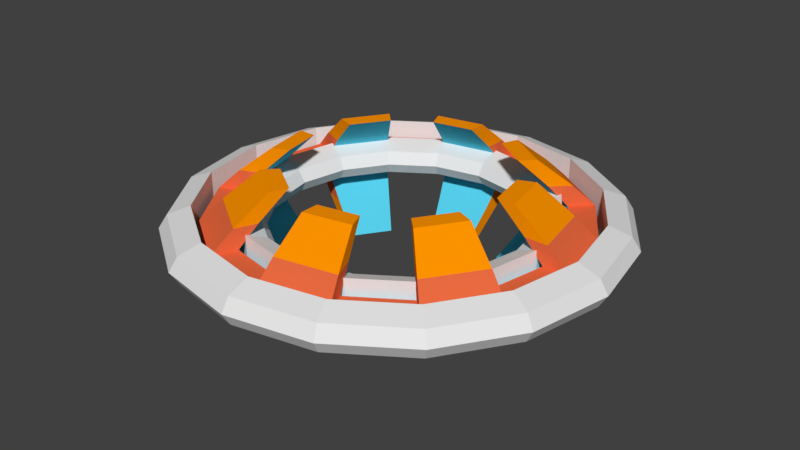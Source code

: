 # Source: spawner2.blend  (saved by Blender 2.77.0; exported with 4.5.12 LTS)
import bpy
from mathutils import Matrix  # noqa: F401  (used for matrix-valued properties, if any)

bpy.ops.wm.read_factory_settings(use_empty=True)
scene = bpy.context.scene
scene.name = 'Scene'

# ---- collections
col_collection_1 = bpy.data.collections.new('Collection 1'); scene.collection.children.link(col_collection_1)

# ---- materials (node trees are filled in below, after node groups)
mat_armor = bpy.data.materials.new('armor')
mat_armor.alpha_threshold = 0.0
mat_armor.use_transparent_shadow = False
mat_armor.diffuse_color = (1.0, 0.2965, 0.0, 1.0)
mat_armor.roughness = 0.5
mat_armor.specular_intensity = 0.0
mat_portal = bpy.data.materials.new('portal')
mat_portal.alpha_threshold = 0.0
mat_portal.use_transparent_shadow = False
mat_portal.diffuse_color = (0.09458, 0.6069, 0.8, 1.0)
mat_portal.roughness = 0.5
mat_portal.specular_intensity = 0.0
mat_portaldetaill = bpy.data.materials.new('portaldetaill')
mat_portaldetaill.alpha_threshold = 0.0
mat_portaldetaill.use_transparent_shadow = False
mat_portaldetaill.diffuse_color = (0.8, 0.1466, 0.05313, 1.0)
mat_portaldetaill.roughness = 0.5
mat_portaldetaill.specular_intensity = 0.0
mat_portportal = bpy.data.materials.new('portportal')
mat_portportal.alpha_threshold = 0.0
mat_portportal.use_transparent_shadow = False
mat_portportal.roughness = 0.5
mat_portal_001 = bpy.data.materials.new('portal.001')
mat_portal_001.alpha_threshold = 0.0
mat_portal_001.use_transparent_shadow = False
mat_portal_001.roughness = 0.5

# ---- material node trees

# ---- world
world_world = bpy.data.worlds.new('World'); scene.world = world_world
world_world.color = (0.05088, 0.05088, 0.05088)
world_world.use_sun_shadow = False
world_world.sun_shadow_jitter_overblur = 0.0
world_world.cycles.sampling_method = 'MANUAL'

# ---- meshes
me_torus_001 = bpy.data.meshes.new('Torus.001')
me_torus_001.from_pydata([(-0.9453, -0.1878, -0.07793), (-0.8015, -0.5353, -0.07793), (0.8015, 0.5353, -0.07793), (0.1878, -0.9453, -0.07793), (0.2193, -1.104, -0.07793), (-0.9357, -0.6249, -0.07793), (-0.6253, -0.9354, -0.07793), (-0.5356, -0.8013, -0.07793), (-0.1882, -0.9453, -0.07793), (-0.9453, 0.1882, -0.07793), (-1.104, 0.2197, -0.07793), (0.9453, 0.1878, -0.07793), (0.5353, -0.8015, -0.07793), (-0.9354, 0.6253, -0.07793), (-0.2197, -1.104, -0.07793), (1.104, 0.2193, -0.07793), (0.9354, -0.6253, -0.07793), (1.104, -0.2197, -0.07793), (-0.2193, 1.104, -0.07793), (-0.6249, 0.9357, -0.07793), (-1.104, -0.2193, -0.07793), (-0.1878, 0.9453, -0.07793), (0.9357, 0.6249, -0.07793), (0.6253, 0.9354, -0.07793), (0.8013, -0.5356, -0.07793), (0.9453, -0.1882, -0.07793), (-0.5353, 0.8015, -0.07793), (0.6249, -0.9357, -0.07793), (0.2197, 1.104, -0.07793), (-0.8277, -0.1645, -0.208), (-0.7017, -0.4687, -0.208), (0.1645, -0.8277, -0.208), (0.192, -0.9663, -0.208), (-0.8192, -0.5471, -0.208), (0.8277, 0.1645, -0.208), (0.7017, 0.4687, -0.208), (0.4687, -0.7017, -0.208), (0.9663, 0.192, -0.208), (-0.192, 0.9663, -0.208), (-0.5471, 0.8192, -0.208), (-0.9663, -0.192, -0.208), (-0.1645, 0.8277, -0.208), (0.8192, 0.5471, -0.208), (-0.4687, 0.7017, -0.208), (0.5471, -0.8192, -0.208), (-0.6479, -0.1287, -0.3763), (-0.5493, -0.3669, -0.3763), (0.1287, -0.6479, -0.3763), (0.1503, -0.7563, -0.3763), (-0.6413, -0.4283, -0.3763), (0.6479, 0.1287, -0.3763), (0.5493, 0.3669, -0.3763), (0.3669, -0.5493, -0.3763), (0.7563, 0.1503, -0.3763), (-0.1503, 0.7563, -0.3763), (-0.4283, 0.6413, -0.3763), (-0.7563, -0.1503, -0.3763), (-0.1287, 0.6479, -0.3763), (0.6413, 0.4283, -0.3763), (-0.3669, 0.5493, -0.3763), (0.4283, -0.6413, -0.3763), (0.9453, -0.1878, -0.07793), (0.8015, -0.5353, -0.07793), (-0.8015, 0.5353, -0.07793), (-0.5356, 0.8013, -0.07793), (-0.1878, -0.9453, -0.07793), (-0.2193, -1.104, -0.07793), (0.9357, -0.6249, -0.07793), (0.6253, -0.9354, -0.07793), (0.5356, -0.8013, -0.07793), (0.1882, -0.9453, -0.07793), (0.9453, 0.1882, -0.07793), (1.104, 0.2197, -0.07793), (-0.9453, 0.1878, -0.07793), (-0.5353, -0.8015, -0.07793), (0.8013, 0.5356, -0.07793), (0.9354, 0.6253, -0.07793), (0.2197, -1.104, -0.07793), (-1.104, 0.2193, -0.07793), (-0.9354, -0.6253, -0.07793), (0.2193, 1.104, -0.07793), (0.6249, 0.9357, -0.07793), (1.104, -0.2193, -0.07793), (0.1878, 0.9453, -0.07793), (-0.9357, 0.6249, -0.07793), (-0.9453, -0.1882, -0.07793), (-0.1882, 0.9453, -0.07793), (0.5353, 0.8015, -0.07793), (-0.6249, -0.9357, -0.07793), (-0.2197, 1.104, -0.07793), (0.8277, -0.1645, -0.208), (0.7017, -0.4687, -0.208), (-0.1645, -0.8277, -0.208), (-0.192, -0.9663, -0.208), (0.8192, -0.5471, -0.208), (-0.8277, 0.1645, -0.208), (-0.7017, 0.4687, -0.208), (-0.4687, -0.7017, -0.208), (-0.9663, 0.192, -0.208), (0.192, 0.9663, -0.208), (0.5471, 0.8192, -0.208), (0.9663, -0.192, -0.208), (0.1645, 0.8277, -0.208), (-0.8192, 0.5471, -0.208), (0.4687, 0.7017, -0.208), (-0.5471, -0.8192, -0.208), (0.6479, -0.1287, -0.3763), (0.5493, -0.3669, -0.3763), (-0.1287, -0.6479, -0.3763), (-0.1503, -0.7563, -0.3763), (0.6413, -0.4283, -0.3763), (-0.6479, 0.1287, -0.3763), (-0.5493, 0.3669, -0.3763), (-0.3669, -0.5493, -0.3763), (-0.7563, 0.1503, -0.3763), (0.1503, 0.7563, -0.3763), (0.4283, 0.6413, -0.3763), (0.7563, -0.1503, -0.3763), (0.1287, 0.6479, -0.3763), (-0.6413, 0.4283, -0.3763), (0.3669, 0.5493, -0.3763), (-0.4283, -0.6413, -0.3763), (-0.9453, -0.1878, 0.07793), (-0.8015, -0.5353, 0.07793), (0.8015, 0.5353, 0.07793), (-1.104, 0.2195, 0.0), (0.1878, -0.9453, 0.07793), (0.2193, -1.104, 0.07793), (-0.9357, -0.6249, 0.07793), (-0.6253, -0.9354, 0.07793), (-0.5356, -0.8013, 0.07793), (-0.1882, -0.9453, 0.07793), (-0.9453, 0.1882, 0.07793), (-1.104, 0.2197, 0.07793), (0.9453, 0.1878, 0.07793), (0.5353, -0.8015, 0.07793), (-0.9356, -0.6251, 0.0), (-0.9354, 0.6253, 0.07793), (-0.2197, -1.104, 0.07793), (1.104, 0.2193, 0.07793), (0.9354, -0.6253, 0.07793), (1.104, -0.2197, 0.07793), (-0.2193, 1.104, 0.07793), (-0.6249, 0.9357, 0.07793), (-1.104, -0.2193, 0.07793), (-0.1878, 0.9453, 0.07793), (0.9357, 0.6249, 0.07793), (0.6253, 0.9354, 0.07793), (0.8013, -0.5356, 0.07793), (0.9453, -0.1882, 0.07793), (-1.104, -0.2193, 0.0), (-0.5353, 0.8015, 0.07793), (0.6249, -0.9357, 0.07793), (0.2197, 1.104, 0.07793), (-0.8277, -0.1645, 0.208), (-0.7017, -0.4687, 0.208), (0.1645, -0.8277, 0.208), (0.192, -0.9663, 0.208), (-0.8192, -0.5471, 0.208), (0.8277, 0.1645, 0.208), (0.7017, 0.4687, 0.208), (0.4687, -0.7017, 0.208), (0.9663, 0.192, 0.208), (-0.192, 0.9663, 0.208), (-0.5471, 0.8192, 0.208), (-0.9663, -0.192, 0.208), (-0.1645, 0.8277, 0.208), (0.8192, 0.5471, 0.208), (-0.4687, 0.7017, 0.208), (0.5471, -0.8192, 0.208), (-0.6479, -0.1287, 0.3763), (-0.5493, -0.3669, 0.3763), (0.1287, -0.6479, 0.3763), (0.1503, -0.7563, 0.3763), (-0.6413, -0.4283, 0.3763), (0.6479, 0.1287, 0.3763), (0.5493, 0.3669, 0.3763), (0.3669, -0.5493, 0.3763), (0.7563, 0.1503, 0.3763), (-0.1503, 0.7563, 0.3763), (-0.4283, 0.6413, 0.3763), (-0.7563, -0.1503, 0.3763), (-0.1287, 0.6479, 0.3763), (0.6413, 0.4283, 0.3763), (-0.3669, 0.5493, 0.3763), (0.4283, -0.6413, 0.3763), (1.104, 0.2195, 0.0), (1.104, -0.2195, 0.0), (0.6253, 0.9354, 0.0), (0.9356, 0.6251, 0.0), (0.9453, -0.1878, 0.07793), (0.8015, -0.5353, 0.07793), (-0.8015, 0.5353, 0.07793), (-0.5356, 0.8013, 0.07793), (-0.1878, -0.9453, 0.07793), (-0.2193, -1.104, 0.07793), (0.9357, -0.6249, 0.07793), (0.6253, -0.9354, 0.07793), (0.5356, -0.8013, 0.07793), (0.1882, -0.9453, 0.07793), (0.9453, 0.1882, 0.07793), (1.104, 0.2197, 0.07793), (-0.9453, 0.1878, 0.07793), (-0.5353, -0.8015, 0.07793), (0.8013, 0.5356, 0.07793), (0.9354, 0.6253, 0.07793), (0.2197, -1.104, 0.07793), (-1.104, 0.2193, 0.07793), (-0.9354, -0.6253, 0.07793), (-0.9354, -0.6253, 0.0), (0.2193, 1.104, 0.07793), (0.6249, 0.9357, 0.07793), (1.104, -0.2193, 0.07793), (0.1878, 0.9453, 0.07793), (-0.9357, 0.6249, 0.07793), (-0.2195, -1.104, 0.0), (-0.6251, -0.9356, 0.0), (-0.9453, -0.1882, 0.07793), (-0.1882, 0.9453, 0.07793), (0.5353, 0.8015, 0.07793), (-0.6249, -0.9357, 0.07793), (-0.2197, 1.104, 0.07793), (0.8277, -0.1645, 0.208), (0.7017, -0.4687, 0.208), (-0.1645, -0.8277, 0.208), (-0.192, -0.9663, 0.208), (0.8192, -0.5471, 0.208), (-0.8277, 0.1645, 0.208), (-0.7017, 0.4687, 0.208), (-0.4687, -0.7017, 0.208), (-0.9663, 0.192, 0.208), (0.192, 0.9663, 0.208), (0.5471, 0.8192, 0.208), (0.9663, -0.192, 0.208), (0.1645, 0.8277, 0.208), (-0.8192, 0.5471, 0.208), (0.4687, 0.7017, 0.208), (-0.5471, -0.8192, 0.208), (0.6479, -0.1287, 0.3763), (0.5493, -0.3669, 0.3763), (-0.1287, -0.6479, 0.3763), (-0.1503, -0.7563, 0.3763), (0.6413, -0.4283, 0.3763), (-0.6479, 0.1287, 0.3763), (-0.5493, 0.3669, 0.3763), (-0.3669, -0.5493, 0.3763), (-0.7563, 0.1503, 0.3763), (0.1503, 0.7563, 0.3763), (0.4283, 0.6413, 0.3763), (0.7563, -0.1503, 0.3763), (0.1287, 0.6479, 0.3763), (-0.6413, 0.4283, 0.3763), (0.3669, 0.5493, 0.3763), (-0.4283, -0.6413, 0.3763), (1.104, 0.2193, 0.0), (-0.2195, 1.104, 0.0), (0.6251, 0.9356, 0.0), (0.2197, 1.104, 0.0), (-0.2197, 1.104, 0.0), (-0.9354, 0.6253, 0.0), (-0.6251, 0.9356, 0.0), (-0.9356, 0.6251, 0.0), (-1.104, 0.2197, 0.0), (1.104, -0.2197, 0.0), (0.9354, -0.6253, 0.0), (0.6253, -0.9354, 0.0), (0.6251, -0.9356, 0.0), (0.2195, -1.104, 0.0), (-0.2193, -1.104, 0.0), (0.8015, 0.5353, 0.0), (0.5355, 0.8014, 0.0), (0.1878, 0.9453, 0.0), (-0.188, 0.9453, 0.0), (-0.5355, 0.8014, 0.0), (-0.8014, 0.5355, 0.0), (-0.9453, 0.188, 0.0), (0.8014, -0.5355, 0.0), (0.9453, -0.1882, 0.0), (0.9453, 0.188, 0.0), (0.8014, 0.5355, 0.0), (0.8013, -0.5356, 0.0), (-0.188, -0.9453, 0.0), (0.5356, -0.8013, 0.0), (0.1882, -0.9453, 0.0), (-0.9453, 0.1882, 0.0), (-0.9453, -0.188, 0.0), (-0.8015, -0.5353, 0.0), (-0.5355, -0.8014, 0.0), (-0.1878, -0.9453, 0.0)], [], [(28, 18, 255, 257), (2, 22, 42, 35), (13, 259, 260, 19), (22, 15, 37, 42), (10, 262, 261, 84), (1, 7, 6, 5), (11, 2, 35, 34), (18, 21, 41, 38), (6, 14, 215, 216), (35, 42, 58, 51), (32, 31, 47, 48), (38, 41, 57, 54), (44, 32, 48, 60), (69, 36, 31, 3), (4, 3, 31, 32), (20, 0, 29, 40), (15, 11, 34, 37), (19, 18, 38, 39), (27, 4, 32, 44), (1, 5, 33, 30), (12, 27, 44, 36), (26, 19, 39, 43), (5, 20, 40, 33), (0, 1, 30, 29), (21, 26, 43, 41), (50, 51, 58, 53), (57, 59, 55, 54), (45, 46, 49, 56), (47, 52, 60, 48), (30, 33, 49, 46), (40, 29, 45, 56), (34, 35, 51, 50), (41, 43, 59, 57), (31, 36, 52, 47), (36, 44, 60, 52), (37, 34, 50, 53), (43, 39, 55, 59), (39, 38, 54, 55), (42, 37, 53, 58), (33, 40, 56, 49), (29, 30, 46, 45), (27, 266, 267, 77), (77, 267, 268, 66), (16, 17, 263, 264), (68, 16, 264, 265), (28, 257, 256, 81), (63, 96, 103, 84), (78, 73, 85, 20), (63, 84, 19, 64), (84, 103, 98, 78), (83, 86, 18, 80), (87, 23, 76, 75), (73, 95, 96, 63), (71, 15, 82, 61), (24, 16, 68, 69), (80, 99, 102, 83), (4, 66, 65, 3), (276, 277, 25, 62), (278, 71, 25, 277), (278, 279, 75, 71), (270, 87, 2, 269), (96, 112, 119, 103), (93, 109, 108, 92), (99, 115, 118, 102), (105, 121, 109, 93), (65, 92, 97, 74), (66, 93, 92, 65), (82, 101, 90, 61), (78, 98, 95, 73), (81, 100, 99, 80), (88, 105, 93, 66), (62, 91, 94, 67), (74, 97, 105, 88), (87, 104, 100, 81), (67, 94, 101, 82), (61, 90, 91, 62), (83, 102, 104, 87), (111, 114, 119, 112), (118, 115, 116, 120), (106, 117, 110, 107), (108, 109, 121, 113), (91, 107, 110, 94), (101, 117, 106, 90), (95, 111, 112, 96), (102, 118, 120, 104), (92, 108, 113, 97), (97, 113, 121, 105), (98, 114, 111, 95), (104, 120, 116, 100), (100, 116, 115, 99), (103, 119, 114, 98), (94, 110, 117, 101), (90, 106, 107, 91), (273, 64, 86, 272), (273, 274, 63, 64), (274, 275, 73, 63), (285, 85, 9, 284), (286, 1, 85, 285), (288, 65, 7, 287), (283, 70, 8, 281), (187, 82, 72, 186), (254, 15, 76, 189), (189, 76, 23, 188), (216, 209, 79, 6), (150, 20, 79, 136), (150, 125, 78, 20), (260, 258, 89, 19), (86, 83, 271, 272), (83, 87, 270, 271), (69, 70, 283, 282), (24, 69, 282, 280), (7, 1, 286, 287), (153, 257, 255, 142), (124, 160, 167, 146), (137, 143, 260, 259), (146, 167, 162, 139), (133, 214, 261, 262), (123, 128, 129, 130), (134, 159, 160, 124), (142, 163, 166, 145), (129, 216, 215, 138), (160, 176, 183, 167), (157, 173, 172, 156), (163, 179, 182, 166), (169, 185, 173, 157), (198, 126, 156, 161), (127, 157, 156, 126), (144, 165, 154, 122), (139, 162, 159, 134), (143, 164, 163, 142), (152, 169, 157, 127), (123, 155, 158, 128), (135, 161, 169, 152), (151, 168, 164, 143), (128, 158, 165, 144), (122, 154, 155, 123), (145, 166, 168, 151), (175, 178, 183, 176), (182, 179, 180, 184), (170, 181, 174, 171), (172, 173, 185, 177), (155, 171, 174, 158), (165, 181, 170, 154), (159, 175, 176, 160), (166, 182, 184, 168), (156, 172, 177, 161), (161, 177, 185, 169), (162, 178, 175, 159), (168, 184, 180, 164), (164, 180, 179, 163), (167, 183, 178, 162), (158, 174, 181, 165), (154, 170, 171, 155), (152, 206, 267, 266), (206, 195, 268, 267), (140, 264, 263, 141), (197, 265, 264, 140), (153, 211, 256, 257), (192, 214, 235, 228), (207, 144, 217, 202), (192, 193, 143, 214), (214, 207, 230, 235), (213, 210, 142, 218), (219, 204, 205, 147), (202, 192, 228, 227), (200, 190, 212, 139), (148, 198, 197, 140), (210, 213, 234, 231), (127, 126, 194, 195), (276, 191, 149, 277), (278, 277, 149, 200), (278, 200, 204, 279), (270, 269, 124, 219), (228, 235, 251, 244), (225, 224, 240, 241), (231, 234, 250, 247), (237, 225, 241, 253), (194, 203, 229, 224), (195, 194, 224, 225), (212, 190, 222, 233), (207, 202, 227, 230), (211, 210, 231, 232), (220, 195, 225, 237), (191, 196, 226, 223), (203, 220, 237, 229), (219, 211, 232, 236), (196, 212, 233, 226), (190, 191, 223, 222), (213, 219, 236, 234), (243, 244, 251, 246), (250, 252, 248, 247), (238, 239, 242, 249), (240, 245, 253, 241), (223, 226, 242, 239), (233, 222, 238, 249), (227, 228, 244, 243), (234, 236, 252, 250), (224, 229, 245, 240), (229, 237, 253, 245), (230, 227, 243, 246), (236, 232, 248, 252), (232, 231, 247, 248), (235, 230, 246, 251), (226, 233, 249, 242), (222, 223, 239, 238), (273, 272, 218, 193), (273, 193, 192, 274), (274, 192, 202, 275), (285, 284, 132, 217), (286, 285, 217, 123), (288, 287, 130, 194), (283, 281, 131, 199), (187, 186, 201, 212), (254, 189, 205, 139), (189, 188, 147, 205), (216, 129, 208, 209), (150, 136, 208, 144), (150, 144, 207, 125), (260, 143, 221, 258), (218, 272, 271, 213), (213, 271, 270, 219), (198, 282, 283, 199), (148, 280, 282, 198), (130, 287, 286, 123)])
me_torus_001.polygons.foreach_set('material_index', [2, 2, 2, 2, 2, 2, 1, 0, 2, 0, 0, 0, 0, 1, 2, 2, 2, 2, 2, 2, 2, 2, 2, 1, 1, 0, 0, 0, 0, 0, 0, 1, 1, 1, 0, 2, 0, 0, 0, 0, 1, 2, 2, 2, 2, 2, 2, 2, 2, 2, 2, 2, 1, 2, 2, 2, 2, 1, 1, 1, 1, 0, 0, 0, 0, 1, 2, 2, 2, 2, 2, 2, 2, 2, 2, 1, 1, 0, 0, 0, 0, 0, 0, 1, 1, 1, 0, 0, 0, 0, 0, 0, 1, 1, 1, 1, 1, 1, 1, 1, 2, 2, 2, 2, 2, 2, 2, 1, 1, 1, 1, 1, 2, 2, 2, 2, 2, 2, 1, 2, 2, 0, 0, 0, 0, 1, 2, 2, 2, 2, 2, 2, 2, 2, 2, 1, 1, 0, 0, 0, 0, 0, 0, 1, 1, 1, 0, 0, 0, 0, 0, 0, 1, 2, 2, 2, 2, 2, 2, 2, 2, 2, 2, 2, 1, 2, 2, 2, 2, 1, 1, 1, 1, 0, 0, 0, 0, 1, 2, 2, 2, 2, 2, 2, 2, 2, 2, 1, 1, 0, 0, 0, 0, 0, 0, 1, 1, 1, 0, 0, 0, 0, 0, 0, 1, 1, 1, 1, 1, 1, 1, 1, 2, 2, 2, 2, 2, 2, 2, 1, 1, 1, 1, 1])
me_torus_001.materials.append(mat_armor)
me_torus_001.materials.append(mat_portal)
me_torus_001.materials.append(mat_portaldetaill)
me_torus_001.use_remesh_preserve_volume = False
me_torus_001.use_remesh_preserve_attributes = False
me_torus_001.use_mirror_vertex_groups = False
me_torus_001.update()
me_torus = bpy.data.meshes.new('Torus')
me_torus.from_pydata([(1.351, 3.657e-09, -1.657e-10), (1.3, 3.657e-09, 0.08159), (1.165, 3.657e-09, 0.132), (0.9227, 0.0, 0.1146), (0.7977, 0.0, 0.07084), (0.75, 0.0, -1.929e-10), (0.7977, 0.0, -0.07084), (0.9227, 0.0, -0.1146), (1.165, 3.657e-09, -0.132), (1.3, 3.657e-09, -0.08159), (1.249, 0.5172, -1.657e-10), (1.201, 0.4974, 0.08159), (1.076, 0.4457, 0.132), (0.8525, 0.3531, 0.1146), (0.737, 0.3053, 0.07084), (0.6929, 0.287, -1.929e-10), (0.737, 0.3053, -0.07084), (0.8525, 0.3531, -0.1146), (1.076, 0.4457, -0.132), (1.201, 0.4974, -0.08159), (0.9556, 0.9556, -1.657e-10), (0.9191, 0.9191, 0.08159), (0.8235, 0.8235, 0.132), (0.6525, 0.6525, 0.1146), (0.5641, 0.5641, 0.07084), (0.5303, 0.5303, -1.929e-10), (0.5641, 0.5641, -0.07084), (0.6525, 0.6525, -0.1146), (0.8235, 0.8235, -0.132), (0.9191, 0.9191, -0.08159), (0.5172, 1.249, -1.657e-10), (0.4974, 1.201, 0.08159), (0.4457, 1.076, 0.132), (0.3531, 0.8525, 0.1146), (0.3053, 0.737, 0.07084), (0.287, 0.6929, -1.929e-10), (0.3053, 0.737, -0.07084), (0.3531, 0.8525, -0.1146), (0.4457, 1.076, -0.132), (0.4974, 1.201, -0.08159), (6.686e-08, 1.351, -1.657e-10), (6.686e-08, 1.3, 0.08159), (6.686e-08, 1.165, 0.132), (8.941e-08, 0.9227, 0.1146), (5.96e-08, 0.7977, 0.07084), (8.941e-08, 0.75, -1.929e-10), (5.96e-08, 0.7977, -0.07084), (8.941e-08, 0.9227, -0.1146), (6.686e-08, 1.165, -0.132), (6.686e-08, 1.3, -0.08159), (-0.5172, 1.249, -1.657e-10), (-0.4974, 1.201, 0.08159), (-0.4457, 1.076, 0.132), (-0.3531, 0.8525, 0.1146), (-0.3053, 0.737, 0.07084), (-0.287, 0.6929, -1.929e-10), (-0.3053, 0.737, -0.07084), (-0.3531, 0.8525, -0.1146), (-0.4457, 1.076, -0.132), (-0.4974, 1.201, -0.08159), (-0.9556, 0.9556, -1.657e-10), (-0.9191, 0.9191, 0.08159), (-0.8235, 0.8235, 0.132), (-0.6525, 0.6525, 0.1146), (-0.5641, 0.5641, 0.07084), (-0.5303, 0.5303, -1.929e-10), (-0.5641, 0.5641, -0.07084), (-0.6525, 0.6525, -0.1146), (-0.8235, 0.8235, -0.132), (-0.9191, 0.9191, -0.08159), (-1.249, 0.5172, -1.657e-10), (-1.201, 0.4974, 0.08159), (-1.076, 0.4457, 0.132), (-0.8525, 0.3531, 0.1146), (-0.737, 0.3053, 0.07084), (-0.6929, 0.287, -1.929e-10), (-0.737, 0.3053, -0.07084), (-0.8525, 0.3531, -0.1146), (-1.076, 0.4457, -0.132), (-1.201, 0.4974, -0.08159), (-1.351, 1.218e-07, -1.657e-10), (-1.3, 1.173e-07, 0.08159), (-1.165, 1.055e-07, 0.132), (-0.9227, 8.067e-08, 0.1146), (-0.7977, 6.974e-08, 0.07084), (-0.75, 6.557e-08, -1.929e-10), (-0.7977, 6.974e-08, -0.07084), (-0.9227, 8.067e-08, -0.1146), (-1.165, 1.055e-07, -0.132), (-1.3, 1.173e-07, -0.08159), (-1.249, -0.5172, -1.657e-10), (-1.201, -0.4974, 0.08159), (-1.076, -0.4457, 0.132), (-0.8525, -0.3531, 0.1146), (-0.737, -0.3053, 0.07084), (-0.6929, -0.287, -1.929e-10), (-0.737, -0.3053, -0.07084), (-0.8525, -0.3531, -0.1146), (-1.076, -0.4457, -0.132), (-1.201, -0.4974, -0.08159), (-0.9556, -0.9556, -1.657e-10), (-0.9191, -0.9191, 0.08159), (-0.8235, -0.8235, 0.132), (-0.6525, -0.6525, 0.1146), (-0.5641, -0.5641, 0.07084), (-0.5303, -0.5303, -1.929e-10), (-0.5641, -0.5641, -0.07084), (-0.6525, -0.6525, -0.1146), (-0.8235, -0.8235, -0.132), (-0.9191, -0.9191, -0.08159), (-0.5172, -1.249, -1.657e-10), (-0.4974, -1.201, 0.08159), (-0.4457, -1.076, 0.132), (-0.3531, -0.8525, 0.1146), (-0.3053, -0.737, 0.07084), (-0.287, -0.6929, -1.929e-10), (-0.3053, -0.737, -0.07084), (-0.3531, -0.8525, -0.1146), (-0.4457, -1.076, -0.132), (-0.4974, -1.201, -0.08159), (6.686e-08, -1.351, -1.657e-10), (6.686e-08, -1.3, 0.08159), (6.686e-08, -1.165, 0.132), (8.941e-08, -0.9227, 0.1146), (5.96e-08, -0.7977, 0.07084), (8.941e-08, -0.75, -1.929e-10), (5.96e-08, -0.7977, -0.07084), (8.941e-08, -0.9227, -0.1146), (6.686e-08, -1.165, -0.132), (6.686e-08, -1.3, -0.08159), (0.5172, -1.249, -1.657e-10), (0.4974, -1.201, 0.08159), (0.4457, -1.076, 0.132), (0.3531, -0.8525, 0.1146), (0.3053, -0.737, 0.07084), (0.287, -0.6929, -1.929e-10), (0.3053, -0.737, -0.07084), (0.3531, -0.8525, -0.1146), (0.4457, -1.076, -0.132), (0.4974, -1.201, -0.08159), (0.9556, -0.9556, -1.657e-10), (0.9191, -0.9191, 0.08159), (0.8235, -0.8235, 0.132), (0.6525, -0.6525, 0.1146), (0.5641, -0.5641, 0.07084), (0.5303, -0.5303, -1.929e-10), (0.5641, -0.5641, -0.07084), (0.6525, -0.6525, -0.1146), (0.8235, -0.8235, -0.132), (0.9191, -0.9191, -0.08159), (1.249, -0.5172, -1.657e-10), (1.201, -0.4974, 0.08159), (1.076, -0.4457, 0.132), (0.8525, -0.3531, 0.1146), (0.737, -0.3053, 0.07084), (0.6929, -0.287, -1.929e-10), (0.737, -0.3053, -0.07084), (0.8525, -0.3531, -0.1146), (1.076, -0.4457, -0.132), (1.201, -0.4974, -0.08159)], [], [(0, 10, 11, 1), (1, 11, 12, 2), (3, 13, 14, 4), (4, 14, 15, 5), (5, 15, 16, 6), (6, 16, 17, 7), (8, 18, 19, 9), (0, 9, 19, 10), (10, 20, 21, 11), (11, 21, 22, 12), (13, 23, 24, 14), (14, 24, 25, 15), (15, 25, 26, 16), (16, 26, 27, 17), (18, 28, 29, 19), (19, 29, 20, 10), (20, 30, 31, 21), (21, 31, 32, 22), (23, 33, 34, 24), (24, 34, 35, 25), (25, 35, 36, 26), (26, 36, 37, 27), (28, 38, 39, 29), (29, 39, 30, 20), (30, 40, 41, 31), (31, 41, 42, 32), (33, 43, 44, 34), (34, 44, 45, 35), (35, 45, 46, 36), (36, 46, 47, 37), (38, 48, 49, 39), (39, 49, 40, 30), (40, 50, 51, 41), (41, 51, 52, 42), (43, 53, 54, 44), (44, 54, 55, 45), (45, 55, 56, 46), (46, 56, 57, 47), (48, 58, 59, 49), (49, 59, 50, 40), (50, 60, 61, 51), (51, 61, 62, 52), (53, 63, 64, 54), (54, 64, 65, 55), (55, 65, 66, 56), (56, 66, 67, 57), (58, 68, 69, 59), (59, 69, 60, 50), (60, 70, 71, 61), (61, 71, 72, 62), (63, 73, 74, 64), (64, 74, 75, 65), (65, 75, 76, 66), (66, 76, 77, 67), (68, 78, 79, 69), (69, 79, 70, 60), (70, 80, 81, 71), (71, 81, 82, 72), (73, 83, 84, 74), (74, 84, 85, 75), (75, 85, 86, 76), (76, 86, 87, 77), (78, 88, 89, 79), (79, 89, 80, 70), (80, 90, 91, 81), (81, 91, 92, 82), (83, 93, 94, 84), (84, 94, 95, 85), (85, 95, 96, 86), (86, 96, 97, 87), (88, 98, 99, 89), (89, 99, 90, 80), (90, 100, 101, 91), (91, 101, 102, 92), (93, 103, 104, 94), (94, 104, 105, 95), (95, 105, 106, 96), (96, 106, 107, 97), (98, 108, 109, 99), (99, 109, 100, 90), (100, 110, 111, 101), (101, 111, 112, 102), (103, 113, 114, 104), (104, 114, 115, 105), (105, 115, 116, 106), (106, 116, 117, 107), (108, 118, 119, 109), (109, 119, 110, 100), (110, 120, 121, 111), (111, 121, 122, 112), (113, 123, 124, 114), (114, 124, 125, 115), (115, 125, 126, 116), (116, 126, 127, 117), (118, 128, 129, 119), (119, 129, 120, 110), (120, 130, 131, 121), (121, 131, 132, 122), (123, 133, 134, 124), (124, 134, 135, 125), (125, 135, 136, 126), (126, 136, 137, 127), (128, 138, 139, 129), (129, 139, 130, 120), (130, 140, 141, 131), (131, 141, 142, 132), (133, 143, 144, 134), (134, 144, 145, 135), (135, 145, 146, 136), (136, 146, 147, 137), (138, 148, 149, 139), (139, 149, 140, 130), (140, 150, 151, 141), (141, 151, 152, 142), (143, 153, 154, 144), (144, 154, 155, 145), (145, 155, 156, 146), (146, 156, 157, 147), (148, 158, 159, 149), (149, 159, 150, 140), (150, 0, 1, 151), (151, 1, 2, 152), (153, 3, 4, 154), (154, 4, 5, 155), (155, 5, 6, 156), (156, 6, 7, 157), (158, 8, 9, 159), (159, 9, 0, 150), (93, 83, 87, 97), (103, 93, 97, 107), (117, 113, 103, 107), (127, 123, 113, 117), (137, 133, 123, 127), (147, 143, 133, 137), (153, 143, 147, 157), (157, 7, 3, 153), (17, 13, 3, 7), (27, 23, 13, 17), (33, 23, 27, 37), (43, 33, 37, 47), (53, 43, 47, 57), (63, 53, 57, 67), (77, 73, 63, 67), (87, 83, 73, 77), (92, 98, 88, 82), (82, 88, 78, 72), (78, 68, 62, 72), (68, 58, 52, 62), (52, 58, 48, 42), (48, 38, 32, 42), (32, 38, 28, 22), (22, 28, 18, 12), (18, 8, 2, 12), (158, 152, 2, 8), (152, 158, 148, 142), (142, 148, 138, 132), (138, 128, 122, 132), (128, 118, 112, 122), (118, 108, 102, 112), (102, 108, 98, 92)])
me_torus.polygons.foreach_set('material_index', [1, 0, 0, 1, 1, 1, 0, 1, 1, 0, 0, 1, 1, 1, 0, 1, 1, 0, 0, 1, 1, 1, 0, 1, 1, 0, 0, 1, 1, 1, 0, 1, 1, 0, 0, 1, 1, 1, 0, 1, 1, 0, 0, 1, 1, 1, 0, 1, 1, 0, 0, 1, 1, 1, 0, 1, 1, 0, 0, 1, 1, 1, 0, 1, 1, 0, 0, 1, 1, 1, 0, 1, 1, 0, 0, 1, 1, 1, 0, 1, 1, 0, 0, 1, 1, 1, 0, 1, 1, 0, 0, 1, 1, 1, 0, 1, 1, 0, 0, 1, 1, 1, 0, 1, 1, 0, 0, 1, 1, 1, 0, 1, 1, 0, 1, 1, 1, 1, 0, 1, 1, 0, 0, 1, 1, 1, 0, 1, 0, 0, 0, 0, 0, 0, 0, 0, 0, 0, 0, 0, 0, 0, 0, 0, 0, 0, 0, 0, 0, 0, 0, 0, 0, 0, 0, 0, 0, 0, 0, 0])
me_torus.materials.append(mat_portportal)
me_torus.materials.append(mat_portal_001)
me_torus.use_remesh_preserve_volume = False
me_torus.use_remesh_preserve_attributes = False
me_torus.use_mirror_vertex_groups = False
me_torus.update()

# ---- objects
ob_torus_001 = bpy.data.objects.new('Torus.001', me_torus_001)
ob_torus = bpy.data.objects.new('Torus', me_torus)

# ---- transforms, parenting, visibility, modifiers, constraints
ob_torus_001.location = (0.0, 0.0, -1.818)
ob_torus_001.rotation_euler = (0.0, -0.0, -0.2028)
ob_torus_001.scale = (16.81, 16.81, 16.81)
ob_torus_001.lineart.crease_threshold = 0.0
ob_torus.location = (0.0, 0.0, -1.085)
ob_torus.scale = (16.81, 16.81, 16.81)
ob_torus.lineart.crease_threshold = 0.0

# ---- collection membership
col_collection_1.objects.link(ob_torus_001)
col_collection_1.objects.link(ob_torus)

# ---- scene / render settings (as saved in the file)
scene.frame_start = 1; scene.frame_end = 250; scene.frame_set(1)
scene.render.engine = 'BLENDER_EEVEE_NEXT'
scene.render.resolution_percentage = 50
scene.render.dither_intensity = 0.0
scene.cycles.use_denoising = False
scene.cycles.samples = 128
scene.cycles.sampling_pattern = 'TABULATED_SOBOL'
scene.cycles.light_sampling_threshold = 0.0
scene.cycles.use_adaptive_sampling = False
scene.cycles.use_light_tree = False
scene.cycles.blur_glossy = 0.0
scene.cycles.sample_clamp_indirect = 0.0
scene.view_settings.view_transform = 'Standard'
bpy.context.view_layer.update()

# ---- added for rendering (the .blend has no active camera and no usable light): camera, sun
cam_auto = bpy.data.cameras.new('AutoCamera')
cam_auto.lens = 50.0
cam_auto.sensor_width = 36.0
cam_auto.clip_end = 1063.37
ob_auto_camera = bpy.data.objects.new('AutoCamera', cam_auto)
scene.collection.objects.link(ob_auto_camera)
ob_auto_camera.location = (60.5912, -72.7094, 46.6546)
ob_auto_camera.rotation_euler = (1.09748, -7.21219e-08, 0.694738)
scene.camera = ob_auto_camera
light_auto_sun = bpy.data.lights.new('AutoSun', 'SUN')
light_auto_sun.energy = 3.0
light_auto_sun.angle = 0.0523599
ob_auto_sun = bpy.data.objects.new('AutoSun', light_auto_sun)
scene.collection.objects.link(ob_auto_sun)
ob_auto_sun.rotation_euler = (0.872665, 0.174533, 0.523599)
bpy.context.view_layer.update()
